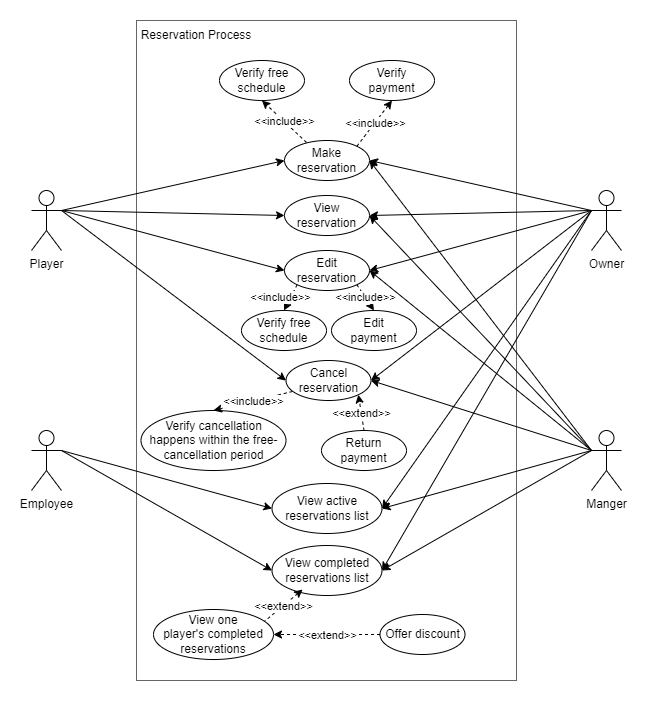

The diagram above was exported from draw.io. Its source (the exported page's mxGraphModel, read from the mxfile embedded in the PNG):
<mxGraphModel dx="1635" dy="838" grid="1" gridSize="10" guides="1" tooltips="1" connect="1" arrows="1" fold="1" page="1" pageScale="1" pageWidth="850" pageHeight="1100" math="0" shadow="0">
  <root>
    <mxCell id="0" />
    <mxCell id="1" parent="0" />
    <mxCell id="-68rJEYlc6gjHj6CL9H4-9" value="" style="rounded=0;whiteSpace=wrap;html=1;fillColor=none;fontColor=#333333;strokeColor=#666666;gradientColor=none;" parent="1" vertex="1">
      <mxGeometry x="235" y="110" width="380" height="660" as="geometry" />
    </mxCell>
    <mxCell id="xFGE-KYW5KSPxkBrKW7r-1" value="Player" style="shape=umlActor;verticalLabelPosition=bottom;verticalAlign=top;html=1;outlineConnect=0;" parent="1" vertex="1">
      <mxGeometry x="130" y="280" width="30" height="60" as="geometry" />
    </mxCell>
    <mxCell id="xFGE-KYW5KSPxkBrKW7r-2" value="Manger" style="shape=umlActor;verticalLabelPosition=bottom;verticalAlign=top;html=1;outlineConnect=0;" parent="1" vertex="1">
      <mxGeometry x="690" y="520" width="30" height="60" as="geometry" />
    </mxCell>
    <mxCell id="xFGE-KYW5KSPxkBrKW7r-3" value="Owner" style="shape=umlActor;verticalLabelPosition=bottom;verticalAlign=top;html=1;outlineConnect=0;" parent="1" vertex="1">
      <mxGeometry x="690" y="280" width="30" height="60" as="geometry" />
    </mxCell>
    <mxCell id="xFGE-KYW5KSPxkBrKW7r-4" value="Employee" style="shape=umlActor;verticalLabelPosition=bottom;verticalAlign=top;html=1;outlineConnect=0;" parent="1" vertex="1">
      <mxGeometry x="130" y="520" width="30" height="60" as="geometry" />
    </mxCell>
    <mxCell id="xFGE-KYW5KSPxkBrKW7r-6" value="Cancel reservation" style="ellipse;whiteSpace=wrap;html=1;" parent="1" vertex="1">
      <mxGeometry x="384.5" y="450" width="85" height="40" as="geometry" />
    </mxCell>
    <mxCell id="xFGE-KYW5KSPxkBrKW7r-7" value="View reservation" style="ellipse;whiteSpace=wrap;html=1;" parent="1" vertex="1">
      <mxGeometry x="383" y="285" width="85" height="40" as="geometry" />
    </mxCell>
    <mxCell id="xFGE-KYW5KSPxkBrKW7r-8" value="Make reservation" style="ellipse;whiteSpace=wrap;html=1;" parent="1" vertex="1">
      <mxGeometry x="383" y="230" width="85" height="40" as="geometry" />
    </mxCell>
    <mxCell id="xFGE-KYW5KSPxkBrKW7r-11" value="&lt;span&gt;Verify&lt;br&gt;payment&lt;/span&gt;" style="ellipse;whiteSpace=wrap;html=1;" parent="1" vertex="1">
      <mxGeometry x="448" y="150" width="85" height="40" as="geometry" />
    </mxCell>
    <mxCell id="xFGE-KYW5KSPxkBrKW7r-12" value="Verify free schedule" style="ellipse;whiteSpace=wrap;html=1;" parent="1" vertex="1">
      <mxGeometry x="318" y="150" width="85" height="40" as="geometry" />
    </mxCell>
    <mxCell id="xFGE-KYW5KSPxkBrKW7r-13" value="Return payment" style="ellipse;whiteSpace=wrap;html=1;" parent="1" vertex="1">
      <mxGeometry x="420" y="520" width="85" height="40" as="geometry" />
    </mxCell>
    <mxCell id="xFGE-KYW5KSPxkBrKW7r-14" value="Verify cancellation happens within the free-cancellation period" style="ellipse;whiteSpace=wrap;html=1;" parent="1" vertex="1">
      <mxGeometry x="239.5" y="500" width="145" height="60" as="geometry" />
    </mxCell>
    <mxCell id="xFGE-KYW5KSPxkBrKW7r-17" value="" style="endArrow=classic;html=1;rounded=0;exitX=1;exitY=0.3333333333333333;exitDx=0;exitDy=0;exitPerimeter=0;entryX=0;entryY=0.5;entryDx=0;entryDy=0;" parent="1" source="xFGE-KYW5KSPxkBrKW7r-1" target="xFGE-KYW5KSPxkBrKW7r-8" edge="1">
      <mxGeometry width="50" height="50" relative="1" as="geometry">
        <mxPoint x="217.5" y="263" as="sourcePoint" />
        <mxPoint x="383" y="133" as="targetPoint" />
      </mxGeometry>
    </mxCell>
    <mxCell id="xFGE-KYW5KSPxkBrKW7r-19" value="" style="endArrow=classic;html=1;rounded=0;exitX=0;exitY=0.3333333333333333;exitDx=0;exitDy=0;exitPerimeter=0;entryX=1;entryY=0.5;entryDx=0;entryDy=0;" parent="1" source="xFGE-KYW5KSPxkBrKW7r-3" target="xFGE-KYW5KSPxkBrKW7r-8" edge="1">
      <mxGeometry width="50" height="50" relative="1" as="geometry">
        <mxPoint x="237.5" y="283" as="sourcePoint" />
        <mxPoint x="468" y="133" as="targetPoint" />
      </mxGeometry>
    </mxCell>
    <mxCell id="xFGE-KYW5KSPxkBrKW7r-20" value="" style="endArrow=classic;html=1;rounded=0;entryX=1;entryY=0.5;entryDx=0;entryDy=0;exitX=0;exitY=0.3333333333333333;exitDx=0;exitDy=0;exitPerimeter=0;" parent="1" source="xFGE-KYW5KSPxkBrKW7r-2" target="xFGE-KYW5KSPxkBrKW7r-8" edge="1">
      <mxGeometry width="50" height="50" relative="1" as="geometry">
        <mxPoint x="690" y="323" as="sourcePoint" />
        <mxPoint x="480" y="143" as="targetPoint" />
      </mxGeometry>
    </mxCell>
    <mxCell id="xFGE-KYW5KSPxkBrKW7r-25" value="Reservation Process" style="text;html=1;strokeColor=none;fillColor=none;align=center;verticalAlign=middle;whiteSpace=wrap;rounded=0;" parent="1" vertex="1">
      <mxGeometry x="235" y="110" width="120" height="30" as="geometry" />
    </mxCell>
    <mxCell id="0ZwkDjqTx6pcNBpOFcFr-3" value="" style="endArrow=classic;html=1;rounded=0;dashed=1;entryX=0.5;entryY=1;entryDx=0;entryDy=0;exitX=1;exitY=0;exitDx=0;exitDy=0;" parent="1" source="xFGE-KYW5KSPxkBrKW7r-8" target="xFGE-KYW5KSPxkBrKW7r-11" edge="1">
      <mxGeometry relative="1" as="geometry">
        <mxPoint x="320" y="120" as="sourcePoint" />
        <mxPoint x="420" y="120" as="targetPoint" />
      </mxGeometry>
    </mxCell>
    <mxCell id="0ZwkDjqTx6pcNBpOFcFr-4" value="&amp;lt;&amp;lt;include&amp;gt;&amp;gt;" style="edgeLabel;resizable=0;html=1;align=center;verticalAlign=middle;" parent="0ZwkDjqTx6pcNBpOFcFr-3" connectable="0" vertex="1">
      <mxGeometry relative="1" as="geometry" />
    </mxCell>
    <mxCell id="0ZwkDjqTx6pcNBpOFcFr-7" value="" style="endArrow=classic;html=1;rounded=0;dashed=1;exitX=0.259;exitY=0.05;exitDx=0;exitDy=0;exitPerimeter=0;entryX=0.5;entryY=1;entryDx=0;entryDy=0;" parent="1" source="xFGE-KYW5KSPxkBrKW7r-8" target="xFGE-KYW5KSPxkBrKW7r-12" edge="1">
      <mxGeometry relative="1" as="geometry">
        <mxPoint x="330" y="130" as="sourcePoint" />
        <mxPoint x="430" y="130" as="targetPoint" />
      </mxGeometry>
    </mxCell>
    <mxCell id="0ZwkDjqTx6pcNBpOFcFr-8" value="&amp;lt;&amp;lt;include&amp;gt;&amp;gt;" style="edgeLabel;resizable=0;html=1;align=center;verticalAlign=middle;" parent="0ZwkDjqTx6pcNBpOFcFr-7" connectable="0" vertex="1">
      <mxGeometry relative="1" as="geometry" />
    </mxCell>
    <mxCell id="0ZwkDjqTx6pcNBpOFcFr-10" value="" style="endArrow=classic;html=1;rounded=0;dashed=1;entryX=0.5;entryY=0;entryDx=0;entryDy=0;exitX=0.076;exitY=0.775;exitDx=0;exitDy=0;exitPerimeter=0;" parent="1" source="xFGE-KYW5KSPxkBrKW7r-6" target="xFGE-KYW5KSPxkBrKW7r-14" edge="1">
      <mxGeometry relative="1" as="geometry">
        <mxPoint x="88" y="632" as="sourcePoint" />
        <mxPoint x="188" y="632" as="targetPoint" />
      </mxGeometry>
    </mxCell>
    <mxCell id="0ZwkDjqTx6pcNBpOFcFr-11" value="&amp;lt;&amp;lt;include&amp;gt;&amp;gt;" style="edgeLabel;resizable=0;html=1;align=center;verticalAlign=middle;" parent="0ZwkDjqTx6pcNBpOFcFr-10" connectable="0" vertex="1">
      <mxGeometry relative="1" as="geometry" />
    </mxCell>
    <mxCell id="0ZwkDjqTx6pcNBpOFcFr-12" value="" style="endArrow=classic;html=1;rounded=0;dashed=1;entryX=1;entryY=1;entryDx=0;entryDy=0;exitX=0.5;exitY=0;exitDx=0;exitDy=0;" parent="1" source="xFGE-KYW5KSPxkBrKW7r-13" target="xFGE-KYW5KSPxkBrKW7r-6" edge="1">
      <mxGeometry relative="1" as="geometry">
        <mxPoint x="420" y="430" as="sourcePoint" />
        <mxPoint x="205.5" y="672" as="targetPoint" />
      </mxGeometry>
    </mxCell>
    <mxCell id="0ZwkDjqTx6pcNBpOFcFr-13" value="&amp;lt;&amp;lt;extend&amp;gt;&amp;gt;" style="edgeLabel;resizable=0;html=1;align=center;verticalAlign=middle;" parent="0ZwkDjqTx6pcNBpOFcFr-12" connectable="0" vertex="1">
      <mxGeometry relative="1" as="geometry" />
    </mxCell>
    <mxCell id="-tHEVJ4DLqWYbI3C1O2r-4" value="" style="endArrow=classic;html=1;rounded=0;entryX=1;entryY=0.5;entryDx=0;entryDy=0;exitX=0;exitY=0.3333333333333333;exitDx=0;exitDy=0;exitPerimeter=0;" parent="1" source="xFGE-KYW5KSPxkBrKW7r-3" target="-tHEVJ4DLqWYbI3C1O2r-5" edge="1">
      <mxGeometry width="50" height="50" relative="1" as="geometry">
        <mxPoint x="660" y="210" as="sourcePoint" />
        <mxPoint x="468" y="560" as="targetPoint" />
      </mxGeometry>
    </mxCell>
    <mxCell id="-tHEVJ4DLqWYbI3C1O2r-5" value="View active reservations list" style="ellipse;whiteSpace=wrap;html=1;" parent="1" vertex="1">
      <mxGeometry x="370.5" y="573" width="110" height="50" as="geometry" />
    </mxCell>
    <mxCell id="-tHEVJ4DLqWYbI3C1O2r-6" value="" style="endArrow=classic;html=1;rounded=0;exitX=1;exitY=0.3333333333333333;exitDx=0;exitDy=0;exitPerimeter=0;entryX=0;entryY=0.5;entryDx=0;entryDy=0;" parent="1" source="xFGE-KYW5KSPxkBrKW7r-4" target="-tHEVJ4DLqWYbI3C1O2r-5" edge="1">
      <mxGeometry width="50" height="50" relative="1" as="geometry">
        <mxPoint x="160" y="630" as="sourcePoint" />
        <mxPoint x="468" y="450" as="targetPoint" />
      </mxGeometry>
    </mxCell>
    <mxCell id="-tHEVJ4DLqWYbI3C1O2r-7" value="" style="endArrow=classic;html=1;rounded=0;exitX=0;exitY=0.3333333333333333;exitDx=0;exitDy=0;exitPerimeter=0;entryX=1;entryY=0.5;entryDx=0;entryDy=0;" parent="1" source="xFGE-KYW5KSPxkBrKW7r-2" target="-tHEVJ4DLqWYbI3C1O2r-5" edge="1">
      <mxGeometry width="50" height="50" relative="1" as="geometry">
        <mxPoint x="690" y="470" as="sourcePoint" />
        <mxPoint x="470" y="450" as="targetPoint" />
      </mxGeometry>
    </mxCell>
    <mxCell id="V5svQ0EYbv1x2Mloxzpr-1" value="" style="endArrow=classic;html=1;rounded=0;entryX=1;entryY=0.5;entryDx=0;entryDy=0;exitX=0;exitY=0.3333333333333333;exitDx=0;exitDy=0;exitPerimeter=0;" parent="1" source="xFGE-KYW5KSPxkBrKW7r-3" target="V5svQ0EYbv1x2Mloxzpr-2" edge="1">
      <mxGeometry width="50" height="50" relative="1" as="geometry">
        <mxPoint x="688.5" y="310" as="sourcePoint" />
        <mxPoint x="466.5" y="617" as="targetPoint" />
      </mxGeometry>
    </mxCell>
    <mxCell id="V5svQ0EYbv1x2Mloxzpr-2" value="View completed reservations list" style="ellipse;whiteSpace=wrap;html=1;" parent="1" vertex="1">
      <mxGeometry x="370.5" y="635" width="110" height="50" as="geometry" />
    </mxCell>
    <mxCell id="V5svQ0EYbv1x2Mloxzpr-3" value="" style="endArrow=classic;html=1;rounded=0;exitX=1;exitY=0.3333333333333333;exitDx=0;exitDy=0;exitPerimeter=0;entryX=0;entryY=0.5;entryDx=0;entryDy=0;" parent="1" source="xFGE-KYW5KSPxkBrKW7r-4" target="V5svQ0EYbv1x2Mloxzpr-2" edge="1">
      <mxGeometry width="50" height="50" relative="1" as="geometry">
        <mxPoint x="158.5" y="470" as="sourcePoint" />
        <mxPoint x="466.5" y="507" as="targetPoint" />
      </mxGeometry>
    </mxCell>
    <mxCell id="V5svQ0EYbv1x2Mloxzpr-4" value="" style="endArrow=classic;html=1;rounded=0;exitX=0;exitY=0.3333333333333333;exitDx=0;exitDy=0;exitPerimeter=0;entryX=1;entryY=0.5;entryDx=0;entryDy=0;" parent="1" source="xFGE-KYW5KSPxkBrKW7r-2" target="V5svQ0EYbv1x2Mloxzpr-2" edge="1">
      <mxGeometry width="50" height="50" relative="1" as="geometry">
        <mxPoint x="688.5" y="470" as="sourcePoint" />
        <mxPoint x="468.5" y="507" as="targetPoint" />
      </mxGeometry>
    </mxCell>
    <mxCell id="V5svQ0EYbv1x2Mloxzpr-5" value="" style="endArrow=classic;html=1;rounded=0;dashed=1;entryX=0.278;entryY=0.88;entryDx=0;entryDy=0;exitX=0.914;exitY=0.26;exitDx=0;exitDy=0;exitPerimeter=0;entryPerimeter=0;" parent="1" source="V5svQ0EYbv1x2Mloxzpr-7" target="V5svQ0EYbv1x2Mloxzpr-2" edge="1">
      <mxGeometry relative="1" as="geometry">
        <mxPoint x="560" y="769" as="sourcePoint" />
        <mxPoint x="451.01" y="507" as="targetPoint" />
      </mxGeometry>
    </mxCell>
    <mxCell id="V5svQ0EYbv1x2Mloxzpr-6" value="&amp;lt;&amp;lt;extend&amp;gt;&amp;gt;" style="edgeLabel;resizable=0;html=1;align=center;verticalAlign=middle;" parent="V5svQ0EYbv1x2Mloxzpr-5" connectable="0" vertex="1">
      <mxGeometry relative="1" as="geometry" />
    </mxCell>
    <mxCell id="V5svQ0EYbv1x2Mloxzpr-7" value="View one&lt;br&gt;player's completed reservations" style="ellipse;whiteSpace=wrap;html=1;" parent="1" vertex="1">
      <mxGeometry x="252" y="699" width="120" height="50" as="geometry" />
    </mxCell>
    <mxCell id="BTJhQ1PyTcJLIeMSitHf-3" value="Edit reservation" style="ellipse;whiteSpace=wrap;html=1;" parent="1" vertex="1">
      <mxGeometry x="383" y="340" width="85" height="40" as="geometry" />
    </mxCell>
    <mxCell id="BTJhQ1PyTcJLIeMSitHf-7" value="&lt;span&gt;Edit&lt;br&gt;payment&lt;/span&gt;" style="ellipse;whiteSpace=wrap;html=1;" parent="1" vertex="1">
      <mxGeometry x="430" y="400" width="85" height="40" as="geometry" />
    </mxCell>
    <mxCell id="BTJhQ1PyTcJLIeMSitHf-8" value="" style="endArrow=classic;html=1;rounded=0;dashed=1;entryX=0.5;entryY=0;entryDx=0;entryDy=0;exitX=1;exitY=1;exitDx=0;exitDy=0;" parent="1" source="BTJhQ1PyTcJLIeMSitHf-3" target="BTJhQ1PyTcJLIeMSitHf-7" edge="1">
      <mxGeometry relative="1" as="geometry">
        <mxPoint x="390" y="380" as="sourcePoint" />
        <mxPoint x="265" y="293" as="targetPoint" />
      </mxGeometry>
    </mxCell>
    <mxCell id="BTJhQ1PyTcJLIeMSitHf-9" value="&amp;lt;&amp;lt;include&amp;gt;&amp;gt;" style="edgeLabel;resizable=0;html=1;align=center;verticalAlign=middle;" parent="BTJhQ1PyTcJLIeMSitHf-8" connectable="0" vertex="1">
      <mxGeometry relative="1" as="geometry" />
    </mxCell>
    <mxCell id="6s3M4uH57X72QLW6tPbu-1" value="" style="endArrow=classic;html=1;rounded=0;dashed=1;exitX=0;exitY=0.5;exitDx=0;exitDy=0;entryX=1;entryY=0.5;entryDx=0;entryDy=0;" parent="1" source="6s3M4uH57X72QLW6tPbu-3" target="V5svQ0EYbv1x2Mloxzpr-7" edge="1">
      <mxGeometry relative="1" as="geometry">
        <mxPoint x="776" y="769" as="sourcePoint" />
        <mxPoint x="530" y="852" as="targetPoint" />
      </mxGeometry>
    </mxCell>
    <mxCell id="6s3M4uH57X72QLW6tPbu-2" value="&amp;lt;&amp;lt;extend&amp;gt;&amp;gt;" style="edgeLabel;resizable=0;html=1;align=center;verticalAlign=middle;" parent="6s3M4uH57X72QLW6tPbu-1" connectable="0" vertex="1">
      <mxGeometry relative="1" as="geometry" />
    </mxCell>
    <mxCell id="6s3M4uH57X72QLW6tPbu-3" value="Offer discount" style="ellipse;whiteSpace=wrap;html=1;" parent="1" vertex="1">
      <mxGeometry x="478.5" y="704" width="85" height="40" as="geometry" />
    </mxCell>
    <mxCell id="CZzFe9HZ9IJ1ntkL6FNl-1" value="Verify free schedule" style="ellipse;whiteSpace=wrap;html=1;" parent="1" vertex="1">
      <mxGeometry x="340" y="400" width="85" height="40" as="geometry" />
    </mxCell>
    <mxCell id="CZzFe9HZ9IJ1ntkL6FNl-2" value="" style="endArrow=classic;html=1;rounded=0;dashed=1;exitX=0;exitY=1;exitDx=0;exitDy=0;entryX=0.5;entryY=0;entryDx=0;entryDy=0;" parent="1" source="BTJhQ1PyTcJLIeMSitHf-3" target="CZzFe9HZ9IJ1ntkL6FNl-1" edge="1">
      <mxGeometry relative="1" as="geometry">
        <mxPoint x="292.9950000000001" y="375" as="sourcePoint" />
        <mxPoint x="317.98" y="290" as="targetPoint" />
      </mxGeometry>
    </mxCell>
    <mxCell id="CZzFe9HZ9IJ1ntkL6FNl-3" value="&amp;lt;&amp;lt;include&amp;gt;&amp;gt;" style="edgeLabel;resizable=0;html=1;align=center;verticalAlign=middle;" parent="CZzFe9HZ9IJ1ntkL6FNl-2" connectable="0" vertex="1">
      <mxGeometry relative="1" as="geometry">
        <mxPoint x="-11" as="offset" />
      </mxGeometry>
    </mxCell>
    <mxCell id="Xs_kZqKYGh9wqUUxpPM6-1" value="" style="endArrow=classic;html=1;rounded=0;exitX=1;exitY=0.3333333333333333;exitDx=0;exitDy=0;exitPerimeter=0;entryX=0;entryY=0.5;entryDx=0;entryDy=0;" parent="1" source="xFGE-KYW5KSPxkBrKW7r-1" target="BTJhQ1PyTcJLIeMSitHf-3" edge="1">
      <mxGeometry width="50" height="50" relative="1" as="geometry">
        <mxPoint x="170" y="310" as="sourcePoint" />
        <mxPoint x="393" y="260" as="targetPoint" />
      </mxGeometry>
    </mxCell>
    <mxCell id="Xs_kZqKYGh9wqUUxpPM6-3" value="" style="endArrow=classic;html=1;rounded=0;exitX=1;exitY=0.3333333333333333;exitDx=0;exitDy=0;exitPerimeter=0;entryX=0;entryY=0.5;entryDx=0;entryDy=0;" parent="1" source="xFGE-KYW5KSPxkBrKW7r-1" target="xFGE-KYW5KSPxkBrKW7r-6" edge="1">
      <mxGeometry width="50" height="50" relative="1" as="geometry">
        <mxPoint x="190" y="330" as="sourcePoint" />
        <mxPoint x="413" y="280" as="targetPoint" />
      </mxGeometry>
    </mxCell>
    <mxCell id="Xs_kZqKYGh9wqUUxpPM6-4" value="" style="endArrow=classic;html=1;rounded=0;exitX=1;exitY=0.3333333333333333;exitDx=0;exitDy=0;exitPerimeter=0;entryX=0;entryY=0.5;entryDx=0;entryDy=0;" parent="1" source="xFGE-KYW5KSPxkBrKW7r-1" target="xFGE-KYW5KSPxkBrKW7r-7" edge="1">
      <mxGeometry width="50" height="50" relative="1" as="geometry">
        <mxPoint x="200" y="340" as="sourcePoint" />
        <mxPoint x="423" y="290" as="targetPoint" />
      </mxGeometry>
    </mxCell>
    <mxCell id="Xs_kZqKYGh9wqUUxpPM6-5" value="" style="endArrow=classic;html=1;rounded=0;exitX=0;exitY=0.3333333333333333;exitDx=0;exitDy=0;exitPerimeter=0;entryX=1;entryY=0.5;entryDx=0;entryDy=0;" parent="1" source="xFGE-KYW5KSPxkBrKW7r-3" target="xFGE-KYW5KSPxkBrKW7r-7" edge="1">
      <mxGeometry width="50" height="50" relative="1" as="geometry">
        <mxPoint x="700" y="310" as="sourcePoint" />
        <mxPoint x="478" y="260" as="targetPoint" />
      </mxGeometry>
    </mxCell>
    <mxCell id="Xs_kZqKYGh9wqUUxpPM6-6" value="" style="endArrow=classic;html=1;rounded=0;exitX=0;exitY=0.3333333333333333;exitDx=0;exitDy=0;exitPerimeter=0;entryX=1;entryY=0.5;entryDx=0;entryDy=0;" parent="1" source="xFGE-KYW5KSPxkBrKW7r-2" target="BTJhQ1PyTcJLIeMSitHf-3" edge="1">
      <mxGeometry width="50" height="50" relative="1" as="geometry">
        <mxPoint x="710" y="320" as="sourcePoint" />
        <mxPoint x="488" y="270" as="targetPoint" />
      </mxGeometry>
    </mxCell>
    <mxCell id="Xs_kZqKYGh9wqUUxpPM6-7" value="" style="endArrow=classic;html=1;rounded=0;exitX=0;exitY=0.3333333333333333;exitDx=0;exitDy=0;exitPerimeter=0;entryX=1;entryY=0.5;entryDx=0;entryDy=0;" parent="1" source="xFGE-KYW5KSPxkBrKW7r-3" target="BTJhQ1PyTcJLIeMSitHf-3" edge="1">
      <mxGeometry width="50" height="50" relative="1" as="geometry">
        <mxPoint x="720" y="330" as="sourcePoint" />
        <mxPoint x="498" y="280" as="targetPoint" />
      </mxGeometry>
    </mxCell>
    <mxCell id="Xs_kZqKYGh9wqUUxpPM6-8" value="" style="endArrow=classic;html=1;rounded=0;exitX=0;exitY=0.3333333333333333;exitDx=0;exitDy=0;exitPerimeter=0;entryX=1;entryY=0.5;entryDx=0;entryDy=0;" parent="1" source="xFGE-KYW5KSPxkBrKW7r-2" target="xFGE-KYW5KSPxkBrKW7r-7" edge="1">
      <mxGeometry width="50" height="50" relative="1" as="geometry">
        <mxPoint x="730" y="340" as="sourcePoint" />
        <mxPoint x="508" y="290" as="targetPoint" />
      </mxGeometry>
    </mxCell>
    <mxCell id="Xs_kZqKYGh9wqUUxpPM6-9" value="" style="endArrow=classic;html=1;rounded=0;exitX=0;exitY=0.3333333333333333;exitDx=0;exitDy=0;exitPerimeter=0;entryX=1;entryY=0.5;entryDx=0;entryDy=0;" parent="1" source="xFGE-KYW5KSPxkBrKW7r-3" target="xFGE-KYW5KSPxkBrKW7r-6" edge="1">
      <mxGeometry width="50" height="50" relative="1" as="geometry">
        <mxPoint x="740" y="350" as="sourcePoint" />
        <mxPoint x="518" y="300" as="targetPoint" />
      </mxGeometry>
    </mxCell>
    <mxCell id="Xs_kZqKYGh9wqUUxpPM6-10" value="" style="endArrow=classic;html=1;rounded=0;entryX=1;entryY=0.5;entryDx=0;entryDy=0;exitX=0;exitY=0.3333333333333333;exitDx=0;exitDy=0;exitPerimeter=0;" parent="1" source="xFGE-KYW5KSPxkBrKW7r-2" target="xFGE-KYW5KSPxkBrKW7r-6" edge="1">
      <mxGeometry width="50" height="50" relative="1" as="geometry">
        <mxPoint x="690" y="480" as="sourcePoint" />
        <mxPoint x="528" y="310" as="targetPoint" />
      </mxGeometry>
    </mxCell>
  </root>
</mxGraphModel>